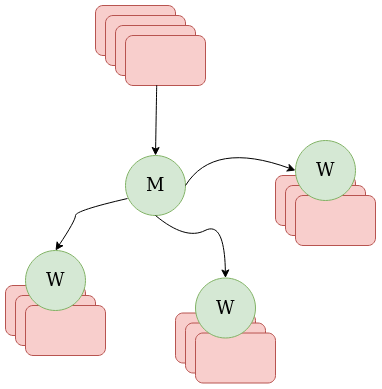

The diagram above was exported from draw.io. Its source (the exported page's mxGraphModel, read from the mxfile embedded in the PNG):
<mxGraphModel dx="737" dy="1263" grid="1" gridSize="10" guides="1" tooltips="1" connect="1" arrows="1" fold="1" page="1" pageScale="1" pageWidth="850" pageHeight="1100" math="0" shadow="0">
  <root>
    <mxCell id="0" />
    <mxCell id="1" parent="0" />
    <mxCell id="jvIV5R2mUPsqgcJh7Ri4-1" value="" style="rounded=1;whiteSpace=wrap;html=1;fillColor=#f8cecc;strokeColor=#b85450;" vertex="1" parent="1">
      <mxGeometry x="480" y="310" width="80" height="50" as="geometry" />
    </mxCell>
    <mxCell id="jvIV5R2mUPsqgcJh7Ri4-2" value="" style="rounded=1;whiteSpace=wrap;html=1;fillColor=#f8cecc;strokeColor=#b85450;" vertex="1" parent="1">
      <mxGeometry x="490" y="320" width="80" height="50" as="geometry" />
    </mxCell>
    <mxCell id="jvIV5R2mUPsqgcJh7Ri4-3" value="" style="rounded=1;whiteSpace=wrap;html=1;fillColor=#f8cecc;strokeColor=#b85450;" vertex="1" parent="1">
      <mxGeometry x="500" y="330" width="80" height="50" as="geometry" />
    </mxCell>
    <mxCell id="jvIV5R2mUPsqgcJh7Ri4-4" value="" style="rounded=1;whiteSpace=wrap;html=1;fillColor=#f8cecc;strokeColor=#b85450;" vertex="1" parent="1">
      <mxGeometry x="300" y="140" width="80" height="50" as="geometry" />
    </mxCell>
    <mxCell id="jvIV5R2mUPsqgcJh7Ri4-5" value="" style="rounded=1;whiteSpace=wrap;html=1;fillColor=#f8cecc;strokeColor=#b85450;" vertex="1" parent="1">
      <mxGeometry x="310" y="150" width="80" height="50" as="geometry" />
    </mxCell>
    <mxCell id="jvIV5R2mUPsqgcJh7Ri4-6" value="" style="rounded=1;whiteSpace=wrap;html=1;fillColor=#f8cecc;strokeColor=#b85450;" vertex="1" parent="1">
      <mxGeometry x="320" y="160" width="80" height="50" as="geometry" />
    </mxCell>
    <mxCell id="jvIV5R2mUPsqgcJh7Ri4-7" value="" style="rounded=1;whiteSpace=wrap;html=1;fillColor=#f8cecc;strokeColor=#b85450;" vertex="1" parent="1">
      <mxGeometry x="330" y="170" width="80" height="50" as="geometry" />
    </mxCell>
    <mxCell id="jvIV5R2mUPsqgcJh7Ri4-8" value="&lt;font style=&quot;font-size: 18px&quot;&gt;M&lt;/font&gt;" style="ellipse;whiteSpace=wrap;html=1;aspect=fixed;fillColor=#d5e8d4;strokeColor=#82b366;" vertex="1" parent="1">
      <mxGeometry x="330" y="290" width="60" height="60" as="geometry" />
    </mxCell>
    <mxCell id="jvIV5R2mUPsqgcJh7Ri4-9" value="" style="curved=1;endArrow=classic;html=1;entryX=0.5;entryY=0;entryDx=0;entryDy=0;exitX=0.39;exitY=0.993;exitDx=0;exitDy=0;exitPerimeter=0;" edge="1" parent="1" source="jvIV5R2mUPsqgcJh7Ri4-7" target="jvIV5R2mUPsqgcJh7Ri4-8">
      <mxGeometry width="50" height="50" relative="1" as="geometry">
        <mxPoint x="354" y="225" as="sourcePoint" />
        <mxPoint x="353.6199999999999" y="334.79999999999995" as="targetPoint" />
        <Array as="points" />
      </mxGeometry>
    </mxCell>
    <mxCell id="jvIV5R2mUPsqgcJh7Ri4-10" value="&lt;font style=&quot;font-size: 18px&quot;&gt;W&lt;/font&gt;" style="ellipse;whiteSpace=wrap;html=1;aspect=fixed;fillColor=#d5e8d4;strokeColor=#82b366;" vertex="1" parent="1">
      <mxGeometry x="500" y="275" width="60" height="60" as="geometry" />
    </mxCell>
    <mxCell id="jvIV5R2mUPsqgcJh7Ri4-11" value="" style="rounded=1;whiteSpace=wrap;html=1;fillColor=#f8cecc;strokeColor=#b85450;" vertex="1" parent="1">
      <mxGeometry x="380" y="447.5" width="80" height="50" as="geometry" />
    </mxCell>
    <mxCell id="jvIV5R2mUPsqgcJh7Ri4-12" value="" style="rounded=1;whiteSpace=wrap;html=1;fillColor=#f8cecc;strokeColor=#b85450;" vertex="1" parent="1">
      <mxGeometry x="390" y="457.5" width="80" height="50" as="geometry" />
    </mxCell>
    <mxCell id="jvIV5R2mUPsqgcJh7Ri4-13" value="" style="rounded=1;whiteSpace=wrap;html=1;fillColor=#f8cecc;strokeColor=#b85450;" vertex="1" parent="1">
      <mxGeometry x="400" y="467.5" width="80" height="50" as="geometry" />
    </mxCell>
    <mxCell id="jvIV5R2mUPsqgcJh7Ri4-14" value="&lt;font style=&quot;font-size: 18px&quot;&gt;W&lt;/font&gt;" style="ellipse;whiteSpace=wrap;html=1;aspect=fixed;fillColor=#d5e8d4;strokeColor=#82b366;" vertex="1" parent="1">
      <mxGeometry x="400" y="412.5" width="60" height="60" as="geometry" />
    </mxCell>
    <mxCell id="jvIV5R2mUPsqgcJh7Ri4-15" value="" style="rounded=1;whiteSpace=wrap;html=1;fillColor=#f8cecc;strokeColor=#b85450;" vertex="1" parent="1">
      <mxGeometry x="210" y="420" width="80" height="50" as="geometry" />
    </mxCell>
    <mxCell id="jvIV5R2mUPsqgcJh7Ri4-16" value="" style="rounded=1;whiteSpace=wrap;html=1;fillColor=#f8cecc;strokeColor=#b85450;" vertex="1" parent="1">
      <mxGeometry x="220" y="430" width="80" height="50" as="geometry" />
    </mxCell>
    <mxCell id="jvIV5R2mUPsqgcJh7Ri4-17" value="" style="rounded=1;whiteSpace=wrap;html=1;fillColor=#f8cecc;strokeColor=#b85450;" vertex="1" parent="1">
      <mxGeometry x="230" y="440" width="80" height="50" as="geometry" />
    </mxCell>
    <mxCell id="jvIV5R2mUPsqgcJh7Ri4-18" value="&lt;font style=&quot;font-size: 18px&quot;&gt;W&lt;/font&gt;" style="ellipse;whiteSpace=wrap;html=1;aspect=fixed;fillColor=#d5e8d4;strokeColor=#82b366;" vertex="1" parent="1">
      <mxGeometry x="230" y="385" width="60" height="60" as="geometry" />
    </mxCell>
    <mxCell id="jvIV5R2mUPsqgcJh7Ri4-19" value="" style="curved=1;endArrow=classic;html=1;exitX=1;exitY=0.5;exitDx=0;exitDy=0;entryX=0;entryY=0.5;entryDx=0;entryDy=0;" edge="1" parent="1" source="jvIV5R2mUPsqgcJh7Ri4-8" target="jvIV5R2mUPsqgcJh7Ri4-10">
      <mxGeometry width="50" height="50" relative="1" as="geometry">
        <mxPoint x="397.24873734152914" y="326.1776695296637" as="sourcePoint" />
        <mxPoint x="422.4999999999999" y="383.5" as="targetPoint" />
        <Array as="points">
          <mxPoint x="418" y="275" />
        </Array>
      </mxGeometry>
    </mxCell>
    <mxCell id="jvIV5R2mUPsqgcJh7Ri4-20" value="" style="curved=1;endArrow=classic;html=1;exitX=0.5;exitY=1;exitDx=0;exitDy=0;entryX=0.5;entryY=0;entryDx=0;entryDy=0;" edge="1" parent="1" source="jvIV5R2mUPsqgcJh7Ri4-8" target="jvIV5R2mUPsqgcJh7Ri4-14">
      <mxGeometry width="50" height="50" relative="1" as="geometry">
        <mxPoint x="320.1399999999999" y="414.81999999999994" as="sourcePoint" />
        <mxPoint x="429" y="405" as="targetPoint" />
        <Array as="points">
          <mxPoint x="390" y="375" />
          <mxPoint x="429" y="355" />
        </Array>
      </mxGeometry>
    </mxCell>
    <mxCell id="jvIV5R2mUPsqgcJh7Ri4-21" value="" style="curved=1;endArrow=classic;html=1;exitX=0.033;exitY=0.717;exitDx=0;exitDy=0;entryX=0.5;entryY=0;entryDx=0;entryDy=0;exitPerimeter=0;" edge="1" parent="1" source="jvIV5R2mUPsqgcJh7Ri4-8" target="jvIV5R2mUPsqgcJh7Ri4-18">
      <mxGeometry width="50" height="50" relative="1" as="geometry">
        <mxPoint x="295" y="369.9999999999999" as="sourcePoint" />
        <mxPoint x="365" y="432.4999999999999" as="targetPoint" />
        <Array as="points">
          <mxPoint x="280" y="345" />
          <mxPoint x="280" y="355" />
        </Array>
      </mxGeometry>
    </mxCell>
  </root>
</mxGraphModel>